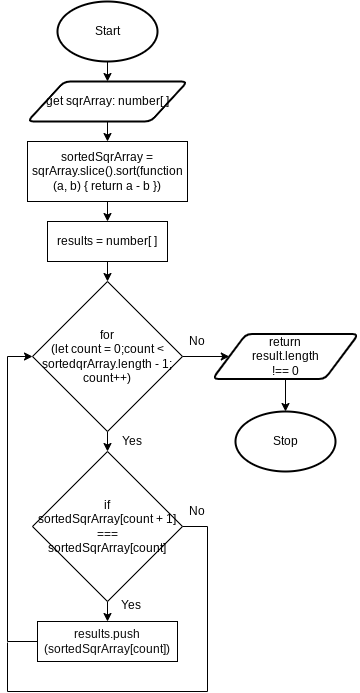

The diagram above was exported from draw.io. Its source (the exported page's mxGraphModel, read from the mxfile embedded in the PNG):
<mxGraphModel dx="1074" dy="709" grid="1" gridSize="10" guides="1" tooltips="1" connect="1" arrows="1" fold="1" page="1" pageScale="1" pageWidth="827" pageHeight="1169" math="0" shadow="0">
  <root>
    <mxCell id="0" />
    <mxCell id="1" parent="0" />
    <mxCell id="18" style="edgeStyle=none;html=1;exitX=0.5;exitY=1;exitDx=0;exitDy=0;exitPerimeter=0;entryX=0.5;entryY=0;entryDx=0;entryDy=0;" parent="1" source="19" target="21" edge="1">
      <mxGeometry relative="1" as="geometry" />
    </mxCell>
    <mxCell id="19" value="Start" style="strokeWidth=2;html=1;shape=mxgraph.flowchart.start_1;whiteSpace=wrap;" parent="1" vertex="1">
      <mxGeometry x="130" y="30" width="100" height="60" as="geometry" />
    </mxCell>
    <mxCell id="60" style="edgeStyle=none;html=1;exitX=0.5;exitY=1;exitDx=0;exitDy=0;entryX=0.5;entryY=0;entryDx=0;entryDy=0;" parent="1" source="102" target="59" edge="1">
      <mxGeometry relative="1" as="geometry">
        <mxPoint x="180.0000000000001" y="330" as="sourcePoint" />
      </mxGeometry>
    </mxCell>
    <mxCell id="99" style="edgeStyle=none;html=1;exitX=0.5;exitY=1;exitDx=0;exitDy=0;entryX=0.5;entryY=0;entryDx=0;entryDy=0;" parent="1" source="21" target="98" edge="1">
      <mxGeometry relative="1" as="geometry" />
    </mxCell>
    <mxCell id="21" value="get sqrArray: number[ ]" style="shape=parallelogram;html=1;strokeWidth=2;perimeter=parallelogramPerimeter;whiteSpace=wrap;rounded=1;arcSize=12;size=0.23;" parent="1" vertex="1">
      <mxGeometry x="100" y="110" width="160" height="40" as="geometry" />
    </mxCell>
    <mxCell id="22" value="Stop" style="strokeWidth=2;html=1;shape=mxgraph.flowchart.start_1;whiteSpace=wrap;" parent="1" vertex="1">
      <mxGeometry x="308" y="440" width="100" height="60" as="geometry" />
    </mxCell>
    <mxCell id="64" style="edgeStyle=none;html=1;exitX=0.5;exitY=1;exitDx=0;exitDy=0;" parent="1" source="59" edge="1">
      <mxGeometry relative="1" as="geometry">
        <mxPoint x="180" y="480" as="targetPoint" />
      </mxGeometry>
    </mxCell>
    <mxCell id="112" style="edgeStyle=none;rounded=0;html=1;exitX=1;exitY=0.5;exitDx=0;exitDy=0;entryX=0;entryY=0.5;entryDx=0;entryDy=0;fontSize=12;endArrow=classic;endFill=1;" parent="1" source="59" target="63" edge="1">
      <mxGeometry relative="1" as="geometry" />
    </mxCell>
    <mxCell id="59" value="for &lt;br&gt;(let count = 0;count &amp;lt; sortedqrArray.length - 1; count++)" style="rhombus;whiteSpace=wrap;html=1;" parent="1" vertex="1">
      <mxGeometry x="105" y="310" width="150" height="150" as="geometry" />
    </mxCell>
    <mxCell id="62" value="No" style="text;html=1;strokeColor=none;fillColor=none;align=center;verticalAlign=middle;whiteSpace=wrap;rounded=0;" parent="1" vertex="1">
      <mxGeometry x="255" y="360" width="30" height="20" as="geometry" />
    </mxCell>
    <mxCell id="65" value="Yes" style="text;html=1;strokeColor=none;fillColor=none;align=center;verticalAlign=middle;whiteSpace=wrap;rounded=0;" parent="1" vertex="1">
      <mxGeometry x="190" y="460" width="30" height="20" as="geometry" />
    </mxCell>
    <mxCell id="113" style="edgeStyle=none;rounded=0;html=1;exitX=0.5;exitY=1;exitDx=0;exitDy=0;entryX=0.5;entryY=0;entryDx=0;entryDy=0;entryPerimeter=0;fontSize=12;endArrow=classic;endFill=1;" parent="1" source="63" target="22" edge="1">
      <mxGeometry relative="1" as="geometry" />
    </mxCell>
    <mxCell id="63" value="return &lt;br&gt;result.length &lt;br&gt;!== 0" style="shape=parallelogram;html=1;strokeWidth=2;perimeter=parallelogramPerimeter;whiteSpace=wrap;rounded=1;arcSize=12;size=0.23;" parent="1" vertex="1">
      <mxGeometry x="285" y="362.5" width="146" height="45" as="geometry" />
    </mxCell>
    <mxCell id="103" style="edgeStyle=none;html=1;exitX=0.5;exitY=1;exitDx=0;exitDy=0;entryX=0.5;entryY=0;entryDx=0;entryDy=0;" parent="1" source="98" target="102" edge="1">
      <mxGeometry relative="1" as="geometry" />
    </mxCell>
    <mxCell id="98" value="sortedSqrArray = sqrArray.&lt;span&gt;slice().sort(function (a, b) {&amp;nbsp;&lt;/span&gt;&lt;span&gt;return a - b&amp;nbsp;&lt;/span&gt;&lt;span&gt;})&lt;br&gt;&lt;/span&gt;" style="rounded=0;whiteSpace=wrap;html=1;" parent="1" vertex="1">
      <mxGeometry x="100" y="170" width="160" height="60" as="geometry" />
    </mxCell>
    <mxCell id="102" value="&lt;span&gt;results = number[ ]&lt;br&gt;&lt;/span&gt;" style="rounded=0;whiteSpace=wrap;html=1;" parent="1" vertex="1">
      <mxGeometry x="120" y="250" width="120" height="40" as="geometry" />
    </mxCell>
    <mxCell id="105" style="edgeStyle=none;html=1;exitX=0;exitY=0.5;exitDx=0;exitDy=0;entryX=0;entryY=0.5;entryDx=0;entryDy=0;rounded=0;" parent="1" source="106" target="59" edge="1">
      <mxGeometry relative="1" as="geometry">
        <Array as="points">
          <mxPoint x="80" y="670" />
          <mxPoint x="80" y="385" />
        </Array>
      </mxGeometry>
    </mxCell>
    <mxCell id="107" style="edgeStyle=none;rounded=0;html=1;exitX=0.5;exitY=1;exitDx=0;exitDy=0;entryX=0.5;entryY=0;entryDx=0;entryDy=0;" parent="1" source="104" target="106" edge="1">
      <mxGeometry relative="1" as="geometry" />
    </mxCell>
    <mxCell id="109" style="edgeStyle=none;rounded=0;html=1;exitX=1;exitY=0.5;exitDx=0;exitDy=0;fontSize=12;endArrow=none;endFill=0;" parent="1" source="104" edge="1">
      <mxGeometry relative="1" as="geometry">
        <mxPoint x="80" y="671" as="targetPoint" />
        <Array as="points">
          <mxPoint x="280" y="555" />
          <mxPoint x="280" y="720" />
          <mxPoint x="80" y="720" />
        </Array>
      </mxGeometry>
    </mxCell>
    <mxCell id="104" value="if &lt;br&gt;sortedSqrArray[count + 1] === &lt;br&gt;sortedSqrArray[count]" style="rhombus;whiteSpace=wrap;html=1;" parent="1" vertex="1">
      <mxGeometry x="105" y="480" width="150" height="150" as="geometry" />
    </mxCell>
    <mxCell id="106" value="&lt;font style=&quot;font-size: 12px&quot; color=&quot;#0a0a0a&quot;&gt;&lt;span id=&quot;docs-internal-guid-1f934fbe-7fff-b91b-98cb-b4ab54534db9&quot;&gt;&lt;span style=&quot;font-family: &amp;#34;consolas&amp;#34; , sans-serif ; vertical-align: baseline&quot;&gt;results.push&lt;br&gt;(sortedSqrArray[count])&lt;/span&gt;&lt;/span&gt;&lt;/font&gt;&lt;span&gt;&lt;br&gt;&lt;/span&gt;" style="rounded=0;whiteSpace=wrap;html=1;" parent="1" vertex="1">
      <mxGeometry x="110" y="650" width="140" height="40" as="geometry" />
    </mxCell>
    <mxCell id="110" value="No" style="text;html=1;strokeColor=none;fillColor=none;align=center;verticalAlign=middle;whiteSpace=wrap;rounded=0;" parent="1" vertex="1">
      <mxGeometry x="255" y="530" width="30" height="20" as="geometry" />
    </mxCell>
    <mxCell id="111" value="Yes" style="text;html=1;strokeColor=none;fillColor=none;align=center;verticalAlign=middle;whiteSpace=wrap;rounded=0;" parent="1" vertex="1">
      <mxGeometry x="189" y="624" width="30" height="20" as="geometry" />
    </mxCell>
  </root>
</mxGraphModel>